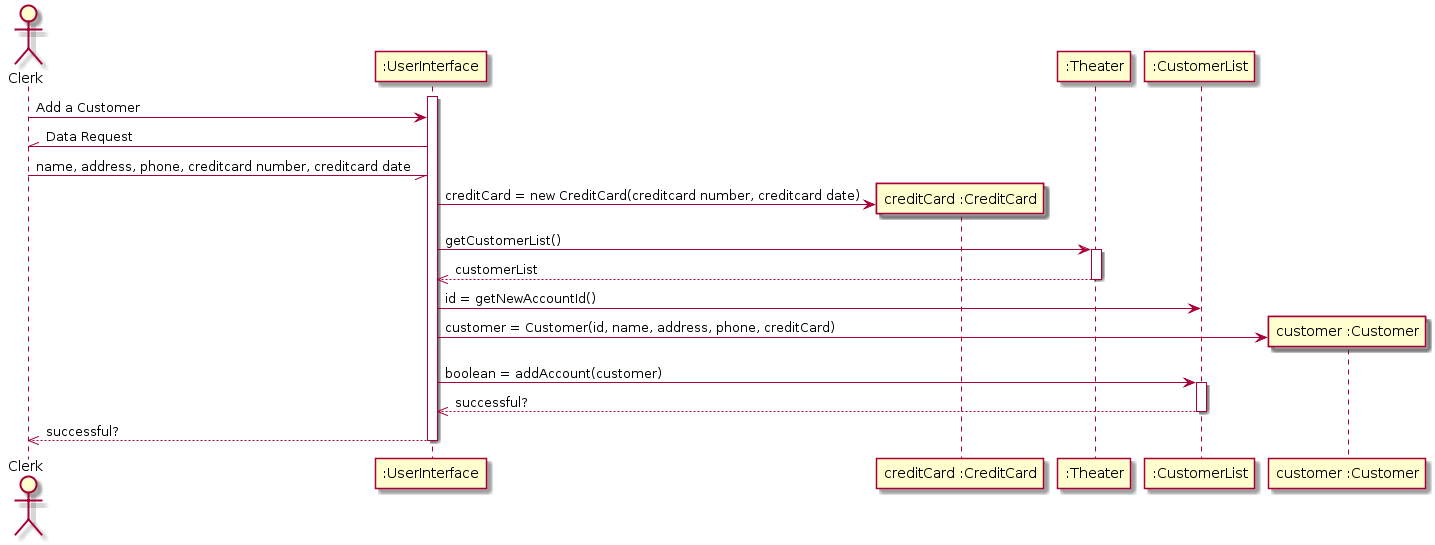

The diagram above was rendered by PlantUML. Its source (embedded in the PNG):
@startuml

actor Clerk

activate ":UserInterface"
Clerk -> ":UserInterface" : Add a Customer
Clerk //- ":UserInterface": Data Request
Clerk -// ":UserInterface": name, address, phone, creditcard number, creditcard date

create "creditCard :CreditCard"
":UserInterface" -> "creditCard :CreditCard" : creditCard = new CreditCard(creditcard number, creditcard date)

":UserInterface" -> ":Theater" : getCustomerList()
activate ":Theater"
":Theater" -->> ":UserInterface": customerList
deactivate ":Theater"
":UserInterface" -> ":CustomerList": id = getNewAccountId()
create "customer :Customer"
":UserInterface" -> "customer :Customer": customer = Customer(id, name, address, phone, creditCard)
":UserInterface" -> ":CustomerList" : boolean = addAccount(customer)
activate ":CustomerList"
":CustomerList" -->> ":UserInterface" : successful?
deactivate ":CustomerList"
":UserInterface" -->> Clerk : successful?
deactivate ":UserInterface"
@enduml